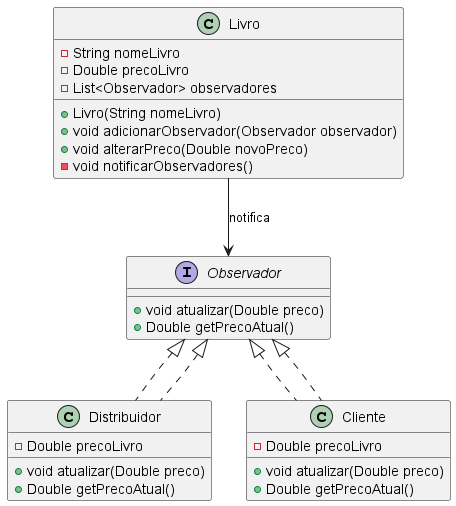

The diagram above was rendered by PlantUML. Its source (embedded in the PNG):
@startuml

interface Observador {
    + void atualizar(Double preco)
    + Double getPrecoAtual()
}

class Livro {
    - String nomeLivro
    - Double precoLivro
    - List<Observador> observadores
    + Livro(String nomeLivro)
    + void adicionarObservador(Observador observador)
    + void alterarPreco(Double novoPreco)
    - void notificarObservadores()
}

class Distribuidor implements Observador {
    - Double precoLivro
    + void atualizar(Double preco)
    + Double getPrecoAtual()
}

class Cliente implements Observador {
    - Double precoLivro
    + void atualizar(Double preco)
    + Double getPrecoAtual()
}

Observador <|.. Distribuidor
Observador <|.. Cliente

Livro --> Observador : "notifica"

@enduml